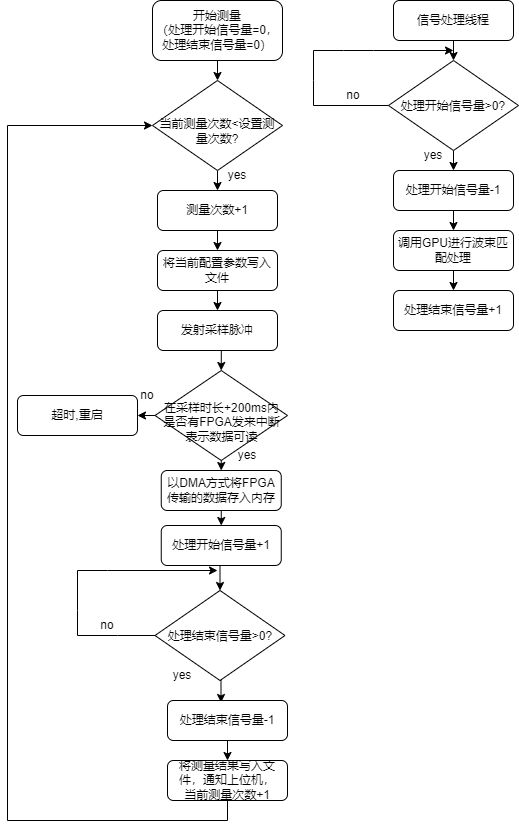

The diagram above was exported from draw.io. Its source (the exported page's mxGraphModel, read from the mxfile embedded in the PNG):
<mxGraphModel dx="868" dy="520" grid="1" gridSize="10" guides="1" tooltips="1" connect="1" arrows="1" fold="1" page="1" pageScale="1" pageWidth="827" pageHeight="1169" math="0" shadow="0">
  <root>
    <mxCell id="WIyWlLk6GJQsqaUBKTNV-0" />
    <mxCell id="WIyWlLk6GJQsqaUBKTNV-1" parent="WIyWlLk6GJQsqaUBKTNV-0" />
    <mxCell id="-fg224URM4OcLOsxM6Uj-21" style="edgeStyle=orthogonalEdgeStyle;rounded=0;orthogonalLoop=1;jettySize=auto;html=1;exitX=0.5;exitY=1;exitDx=0;exitDy=0;entryX=0.5;entryY=0;entryDx=0;entryDy=0;" parent="WIyWlLk6GJQsqaUBKTNV-1" source="WIyWlLk6GJQsqaUBKTNV-3" target="WIyWlLk6GJQsqaUBKTNV-6" edge="1">
      <mxGeometry relative="1" as="geometry" />
    </mxCell>
    <mxCell id="WIyWlLk6GJQsqaUBKTNV-3" value="开始测量&lt;br&gt;（处理开始信号量=0，&lt;br&gt;处理结束信号量=0）" style="rounded=1;whiteSpace=wrap;html=1;fontSize=12;glass=0;strokeWidth=1;shadow=0;" parent="WIyWlLk6GJQsqaUBKTNV-1" vertex="1">
      <mxGeometry x="155" y="60" width="130" height="60" as="geometry" />
    </mxCell>
    <mxCell id="-fg224URM4OcLOsxM6Uj-23" style="edgeStyle=orthogonalEdgeStyle;rounded=0;orthogonalLoop=1;jettySize=auto;html=1;exitX=0.5;exitY=1;exitDx=0;exitDy=0;entryX=0.5;entryY=0;entryDx=0;entryDy=0;" parent="WIyWlLk6GJQsqaUBKTNV-1" source="WIyWlLk6GJQsqaUBKTNV-6" target="-fg224URM4OcLOsxM6Uj-22" edge="1">
      <mxGeometry relative="1" as="geometry" />
    </mxCell>
    <mxCell id="WIyWlLk6GJQsqaUBKTNV-6" value="当前测量次数&amp;lt;设置测量次数?" style="rhombus;whiteSpace=wrap;html=1;shadow=0;fontFamily=Helvetica;fontSize=12;align=center;strokeWidth=1;spacing=6;spacingTop=11;" parent="WIyWlLk6GJQsqaUBKTNV-1" vertex="1">
      <mxGeometry x="155" y="140" width="130" height="90" as="geometry" />
    </mxCell>
    <mxCell id="-fg224URM4OcLOsxM6Uj-26" style="edgeStyle=orthogonalEdgeStyle;rounded=0;orthogonalLoop=1;jettySize=auto;html=1;exitX=0.5;exitY=1;exitDx=0;exitDy=0;entryX=0.5;entryY=0;entryDx=0;entryDy=0;" parent="WIyWlLk6GJQsqaUBKTNV-1" source="-fg224URM4OcLOsxM6Uj-22" target="-fg224URM4OcLOsxM6Uj-25" edge="1">
      <mxGeometry relative="1" as="geometry" />
    </mxCell>
    <mxCell id="-fg224URM4OcLOsxM6Uj-22" value="测量次数+1" style="rounded=1;whiteSpace=wrap;html=1;fontSize=12;glass=0;strokeWidth=1;shadow=0;" parent="WIyWlLk6GJQsqaUBKTNV-1" vertex="1">
      <mxGeometry x="160" y="250" width="120" height="40" as="geometry" />
    </mxCell>
    <mxCell id="-fg224URM4OcLOsxM6Uj-24" value="yes" style="text;html=1;strokeColor=none;fillColor=none;align=center;verticalAlign=middle;whiteSpace=wrap;rounded=0;" parent="WIyWlLk6GJQsqaUBKTNV-1" vertex="1">
      <mxGeometry x="210" y="220" width="60" height="30" as="geometry" />
    </mxCell>
    <mxCell id="-fg224URM4OcLOsxM6Uj-28" style="edgeStyle=orthogonalEdgeStyle;rounded=0;orthogonalLoop=1;jettySize=auto;html=1;exitX=0.5;exitY=1;exitDx=0;exitDy=0;" parent="WIyWlLk6GJQsqaUBKTNV-1" source="-fg224URM4OcLOsxM6Uj-25" edge="1">
      <mxGeometry relative="1" as="geometry">
        <mxPoint x="220" y="370" as="targetPoint" />
      </mxGeometry>
    </mxCell>
    <mxCell id="-fg224URM4OcLOsxM6Uj-25" value="将当前配置参数写入文件" style="rounded=1;whiteSpace=wrap;html=1;fontSize=12;glass=0;strokeWidth=1;shadow=0;" parent="WIyWlLk6GJQsqaUBKTNV-1" vertex="1">
      <mxGeometry x="160" y="310" width="120" height="40" as="geometry" />
    </mxCell>
    <mxCell id="-fg224URM4OcLOsxM6Uj-31" style="edgeStyle=orthogonalEdgeStyle;rounded=0;orthogonalLoop=1;jettySize=auto;html=1;exitX=0.5;exitY=1;exitDx=0;exitDy=0;entryX=0.5;entryY=0;entryDx=0;entryDy=0;" parent="WIyWlLk6GJQsqaUBKTNV-1" source="-fg224URM4OcLOsxM6Uj-29" target="-fg224URM4OcLOsxM6Uj-30" edge="1">
      <mxGeometry relative="1" as="geometry" />
    </mxCell>
    <mxCell id="-fg224URM4OcLOsxM6Uj-29" value="发射采样脉冲" style="rounded=1;whiteSpace=wrap;html=1;fontSize=12;glass=0;strokeWidth=1;shadow=0;" parent="WIyWlLk6GJQsqaUBKTNV-1" vertex="1">
      <mxGeometry x="160" y="370" width="120" height="40" as="geometry" />
    </mxCell>
    <mxCell id="Spm3GiVfu5nbvjXhfVl4-5" style="edgeStyle=orthogonalEdgeStyle;rounded=0;orthogonalLoop=1;jettySize=auto;html=1;exitX=0.5;exitY=1;exitDx=0;exitDy=0;entryX=0.5;entryY=0;entryDx=0;entryDy=0;" edge="1" parent="WIyWlLk6GJQsqaUBKTNV-1" source="-fg224URM4OcLOsxM6Uj-30" target="Spm3GiVfu5nbvjXhfVl4-3">
      <mxGeometry relative="1" as="geometry" />
    </mxCell>
    <mxCell id="Spm3GiVfu5nbvjXhfVl4-20" style="edgeStyle=orthogonalEdgeStyle;rounded=0;orthogonalLoop=1;jettySize=auto;html=1;exitX=0;exitY=0.5;exitDx=0;exitDy=0;entryX=1;entryY=0.5;entryDx=0;entryDy=0;" edge="1" parent="WIyWlLk6GJQsqaUBKTNV-1" source="-fg224URM4OcLOsxM6Uj-30" target="-fg224URM4OcLOsxM6Uj-33">
      <mxGeometry relative="1" as="geometry" />
    </mxCell>
    <mxCell id="-fg224URM4OcLOsxM6Uj-30" value="在采样时长+200ms内是否有FPGA发来中断表示数据可读" style="rhombus;whiteSpace=wrap;html=1;shadow=0;fontFamily=Helvetica;fontSize=12;align=center;strokeWidth=1;spacing=6;spacingTop=13;" parent="WIyWlLk6GJQsqaUBKTNV-1" vertex="1">
      <mxGeometry x="157.5" y="430" width="132.5" height="90" as="geometry" />
    </mxCell>
    <mxCell id="-fg224URM4OcLOsxM6Uj-33" value="超时,重启" style="rounded=1;whiteSpace=wrap;html=1;fontSize=12;glass=0;strokeWidth=1;shadow=0;" parent="WIyWlLk6GJQsqaUBKTNV-1" vertex="1">
      <mxGeometry x="20" y="455" width="120" height="40" as="geometry" />
    </mxCell>
    <mxCell id="-fg224URM4OcLOsxM6Uj-35" value="no" style="text;html=1;strokeColor=none;fillColor=none;align=center;verticalAlign=middle;whiteSpace=wrap;rounded=0;" parent="WIyWlLk6GJQsqaUBKTNV-1" vertex="1">
      <mxGeometry x="120" y="440" width="60" height="30" as="geometry" />
    </mxCell>
    <mxCell id="Spm3GiVfu5nbvjXhfVl4-29" style="edgeStyle=orthogonalEdgeStyle;rounded=0;orthogonalLoop=1;jettySize=auto;html=1;exitX=0.5;exitY=1;exitDx=0;exitDy=0;entryX=0.5;entryY=0;entryDx=0;entryDy=0;" edge="1" parent="WIyWlLk6GJQsqaUBKTNV-1" source="Spm3GiVfu5nbvjXhfVl4-3" target="Spm3GiVfu5nbvjXhfVl4-28">
      <mxGeometry relative="1" as="geometry" />
    </mxCell>
    <mxCell id="Spm3GiVfu5nbvjXhfVl4-3" value="以DMA方式将FPGA传输的数据存入内存" style="rounded=1;whiteSpace=wrap;html=1;fontSize=12;glass=0;strokeWidth=1;shadow=0;" vertex="1" parent="WIyWlLk6GJQsqaUBKTNV-1">
      <mxGeometry x="163.75" y="530" width="120" height="40" as="geometry" />
    </mxCell>
    <mxCell id="Spm3GiVfu5nbvjXhfVl4-6" value="yes" style="text;html=1;strokeColor=none;fillColor=none;align=center;verticalAlign=middle;whiteSpace=wrap;rounded=0;" vertex="1" parent="WIyWlLk6GJQsqaUBKTNV-1">
      <mxGeometry x="220" y="500" width="60" height="30" as="geometry" />
    </mxCell>
    <mxCell id="Spm3GiVfu5nbvjXhfVl4-9" style="edgeStyle=orthogonalEdgeStyle;rounded=0;orthogonalLoop=1;jettySize=auto;html=1;exitX=0.5;exitY=0;exitDx=0;exitDy=0;entryX=0.5;entryY=0;entryDx=0;entryDy=0;" edge="1" parent="WIyWlLk6GJQsqaUBKTNV-1" source="Spm3GiVfu5nbvjXhfVl4-8" target="Spm3GiVfu5nbvjXhfVl4-8">
      <mxGeometry relative="1" as="geometry" />
    </mxCell>
    <mxCell id="Spm3GiVfu5nbvjXhfVl4-11" style="edgeStyle=orthogonalEdgeStyle;rounded=0;orthogonalLoop=1;jettySize=auto;html=1;exitX=0.5;exitY=1;exitDx=0;exitDy=0;entryX=0.5;entryY=0;entryDx=0;entryDy=0;" edge="1" parent="WIyWlLk6GJQsqaUBKTNV-1" source="Spm3GiVfu5nbvjXhfVl4-7" target="Spm3GiVfu5nbvjXhfVl4-8">
      <mxGeometry relative="1" as="geometry">
        <Array as="points">
          <mxPoint x="456" y="120" />
          <mxPoint x="456" y="120" />
        </Array>
      </mxGeometry>
    </mxCell>
    <mxCell id="Spm3GiVfu5nbvjXhfVl4-7" value="信号处理线程" style="rounded=1;whiteSpace=wrap;html=1;fontSize=12;glass=0;strokeWidth=1;shadow=0;" vertex="1" parent="WIyWlLk6GJQsqaUBKTNV-1">
      <mxGeometry x="396" y="60" width="120" height="40" as="geometry" />
    </mxCell>
    <mxCell id="Spm3GiVfu5nbvjXhfVl4-16" style="edgeStyle=orthogonalEdgeStyle;rounded=0;orthogonalLoop=1;jettySize=auto;html=1;exitX=0.5;exitY=1;exitDx=0;exitDy=0;entryX=0.5;entryY=0;entryDx=0;entryDy=0;" edge="1" parent="WIyWlLk6GJQsqaUBKTNV-1" source="Spm3GiVfu5nbvjXhfVl4-8" target="Spm3GiVfu5nbvjXhfVl4-15">
      <mxGeometry relative="1" as="geometry" />
    </mxCell>
    <mxCell id="Spm3GiVfu5nbvjXhfVl4-8" value="处理开始信号量&amp;gt;0?" style="rhombus;whiteSpace=wrap;html=1;shadow=0;fontFamily=Helvetica;fontSize=12;align=center;strokeWidth=1;spacing=6;spacingTop=1;" vertex="1" parent="WIyWlLk6GJQsqaUBKTNV-1">
      <mxGeometry x="391" y="120" width="130" height="90" as="geometry" />
    </mxCell>
    <mxCell id="Spm3GiVfu5nbvjXhfVl4-13" value="no" style="text;html=1;strokeColor=none;fillColor=none;align=center;verticalAlign=middle;whiteSpace=wrap;rounded=0;" vertex="1" parent="WIyWlLk6GJQsqaUBKTNV-1">
      <mxGeometry x="326" y="140" width="60" height="30" as="geometry" />
    </mxCell>
    <mxCell id="Spm3GiVfu5nbvjXhfVl4-24" style="edgeStyle=orthogonalEdgeStyle;rounded=0;orthogonalLoop=1;jettySize=auto;html=1;exitX=0.5;exitY=1;exitDx=0;exitDy=0;entryX=0.5;entryY=0;entryDx=0;entryDy=0;" edge="1" parent="WIyWlLk6GJQsqaUBKTNV-1" source="Spm3GiVfu5nbvjXhfVl4-15" target="Spm3GiVfu5nbvjXhfVl4-23">
      <mxGeometry relative="1" as="geometry" />
    </mxCell>
    <mxCell id="Spm3GiVfu5nbvjXhfVl4-15" value="处理开始信号量-1" style="rounded=1;whiteSpace=wrap;html=1;fontSize=12;glass=0;strokeWidth=1;shadow=0;" vertex="1" parent="WIyWlLk6GJQsqaUBKTNV-1">
      <mxGeometry x="396" y="230" width="120" height="40" as="geometry" />
    </mxCell>
    <mxCell id="Spm3GiVfu5nbvjXhfVl4-17" value="yes" style="text;html=1;strokeColor=none;fillColor=none;align=center;verticalAlign=middle;whiteSpace=wrap;rounded=0;" vertex="1" parent="WIyWlLk6GJQsqaUBKTNV-1">
      <mxGeometry x="406" y="200" width="60" height="30" as="geometry" />
    </mxCell>
    <mxCell id="Spm3GiVfu5nbvjXhfVl4-36" style="edgeStyle=orthogonalEdgeStyle;rounded=0;orthogonalLoop=1;jettySize=auto;html=1;exitX=0.5;exitY=1;exitDx=0;exitDy=0;entryX=0.5;entryY=0;entryDx=0;entryDy=0;" edge="1" parent="WIyWlLk6GJQsqaUBKTNV-1" source="Spm3GiVfu5nbvjXhfVl4-23" target="Spm3GiVfu5nbvjXhfVl4-34">
      <mxGeometry relative="1" as="geometry" />
    </mxCell>
    <mxCell id="Spm3GiVfu5nbvjXhfVl4-23" value="调用GPU进行波束匹配处理" style="rounded=1;whiteSpace=wrap;html=1;fontSize=12;glass=0;strokeWidth=1;shadow=0;" vertex="1" parent="WIyWlLk6GJQsqaUBKTNV-1">
      <mxGeometry x="396" y="290" width="120" height="40" as="geometry" />
    </mxCell>
    <mxCell id="Spm3GiVfu5nbvjXhfVl4-27" value="" style="endArrow=classic;html=1;rounded=0;exitX=0;exitY=0.5;exitDx=0;exitDy=0;" edge="1" parent="WIyWlLk6GJQsqaUBKTNV-1" source="Spm3GiVfu5nbvjXhfVl4-8">
      <mxGeometry width="50" height="50" relative="1" as="geometry">
        <mxPoint x="285" y="160" as="sourcePoint" />
        <mxPoint x="456" y="110" as="targetPoint" />
        <Array as="points">
          <mxPoint x="316" y="165" />
          <mxPoint x="316" y="140" />
          <mxPoint x="316" y="110" />
          <mxPoint x="346" y="110" />
          <mxPoint x="376" y="110" />
        </Array>
      </mxGeometry>
    </mxCell>
    <mxCell id="Spm3GiVfu5nbvjXhfVl4-31" style="edgeStyle=orthogonalEdgeStyle;rounded=0;orthogonalLoop=1;jettySize=auto;html=1;exitX=0.5;exitY=1;exitDx=0;exitDy=0;entryX=0.5;entryY=0;entryDx=0;entryDy=0;" edge="1" parent="WIyWlLk6GJQsqaUBKTNV-1" source="Spm3GiVfu5nbvjXhfVl4-28" target="Spm3GiVfu5nbvjXhfVl4-30">
      <mxGeometry relative="1" as="geometry" />
    </mxCell>
    <mxCell id="Spm3GiVfu5nbvjXhfVl4-28" value="处理开始信号量+1" style="rounded=1;whiteSpace=wrap;html=1;fontSize=12;glass=0;strokeWidth=1;shadow=0;" vertex="1" parent="WIyWlLk6GJQsqaUBKTNV-1">
      <mxGeometry x="163.75" y="585" width="120" height="40" as="geometry" />
    </mxCell>
    <mxCell id="Spm3GiVfu5nbvjXhfVl4-39" style="edgeStyle=orthogonalEdgeStyle;rounded=0;orthogonalLoop=1;jettySize=auto;html=1;exitX=0.5;exitY=1;exitDx=0;exitDy=0;entryX=0.446;entryY=0.05;entryDx=0;entryDy=0;entryPerimeter=0;" edge="1" parent="WIyWlLk6GJQsqaUBKTNV-1" source="Spm3GiVfu5nbvjXhfVl4-30" target="Spm3GiVfu5nbvjXhfVl4-37">
      <mxGeometry relative="1" as="geometry" />
    </mxCell>
    <mxCell id="Spm3GiVfu5nbvjXhfVl4-30" value="处理结束信号量&amp;gt;0?" style="rhombus;whiteSpace=wrap;html=1;shadow=0;fontFamily=Helvetica;fontSize=12;align=center;strokeWidth=1;spacing=6;spacingTop=1;" vertex="1" parent="WIyWlLk6GJQsqaUBKTNV-1">
      <mxGeometry x="157.5" y="650" width="130" height="90" as="geometry" />
    </mxCell>
    <mxCell id="Spm3GiVfu5nbvjXhfVl4-32" value="" style="endArrow=classic;html=1;rounded=0;exitX=0;exitY=0.5;exitDx=0;exitDy=0;" edge="1" parent="WIyWlLk6GJQsqaUBKTNV-1" source="Spm3GiVfu5nbvjXhfVl4-30">
      <mxGeometry width="50" height="50" relative="1" as="geometry">
        <mxPoint x="155" y="695" as="sourcePoint" />
        <mxPoint x="220" y="630" as="targetPoint" />
        <Array as="points">
          <mxPoint x="120" y="695" />
          <mxPoint x="80" y="695" />
          <mxPoint x="80" y="670" />
          <mxPoint x="80" y="630" />
          <mxPoint x="110" y="630" />
        </Array>
      </mxGeometry>
    </mxCell>
    <mxCell id="Spm3GiVfu5nbvjXhfVl4-33" value="no" style="text;html=1;strokeColor=none;fillColor=none;align=center;verticalAlign=middle;whiteSpace=wrap;rounded=0;" vertex="1" parent="WIyWlLk6GJQsqaUBKTNV-1">
      <mxGeometry x="80" y="670" width="60" height="30" as="geometry" />
    </mxCell>
    <mxCell id="Spm3GiVfu5nbvjXhfVl4-34" value="处理结束信号量+1" style="rounded=1;whiteSpace=wrap;html=1;fontSize=12;glass=0;strokeWidth=1;shadow=0;" vertex="1" parent="WIyWlLk6GJQsqaUBKTNV-1">
      <mxGeometry x="396" y="350" width="120" height="40" as="geometry" />
    </mxCell>
    <mxCell id="Spm3GiVfu5nbvjXhfVl4-41" style="edgeStyle=orthogonalEdgeStyle;rounded=0;orthogonalLoop=1;jettySize=auto;html=1;exitX=0.5;exitY=1;exitDx=0;exitDy=0;entryX=0.5;entryY=0;entryDx=0;entryDy=0;" edge="1" parent="WIyWlLk6GJQsqaUBKTNV-1" source="Spm3GiVfu5nbvjXhfVl4-37" target="Spm3GiVfu5nbvjXhfVl4-40">
      <mxGeometry relative="1" as="geometry" />
    </mxCell>
    <mxCell id="Spm3GiVfu5nbvjXhfVl4-37" value="处理结束信号量-1" style="rounded=1;whiteSpace=wrap;html=1;fontSize=12;glass=0;strokeWidth=1;shadow=0;" vertex="1" parent="WIyWlLk6GJQsqaUBKTNV-1">
      <mxGeometry x="170" y="760" width="120" height="40" as="geometry" />
    </mxCell>
    <mxCell id="Spm3GiVfu5nbvjXhfVl4-38" value="yes" style="text;html=1;strokeColor=none;fillColor=none;align=center;verticalAlign=middle;whiteSpace=wrap;rounded=0;" vertex="1" parent="WIyWlLk6GJQsqaUBKTNV-1">
      <mxGeometry x="155" y="720" width="60" height="30" as="geometry" />
    </mxCell>
    <mxCell id="Spm3GiVfu5nbvjXhfVl4-42" style="edgeStyle=orthogonalEdgeStyle;rounded=0;orthogonalLoop=1;jettySize=auto;html=1;exitX=0.5;exitY=1;exitDx=0;exitDy=0;entryX=0;entryY=0.5;entryDx=0;entryDy=0;" edge="1" parent="WIyWlLk6GJQsqaUBKTNV-1" source="Spm3GiVfu5nbvjXhfVl4-40" target="WIyWlLk6GJQsqaUBKTNV-6">
      <mxGeometry relative="1" as="geometry">
        <Array as="points">
          <mxPoint x="230" y="880" />
          <mxPoint x="10" y="880" />
          <mxPoint x="10" y="185" />
        </Array>
      </mxGeometry>
    </mxCell>
    <mxCell id="Spm3GiVfu5nbvjXhfVl4-40" value="将测量结果写入文件，通知上位机，&lt;br&gt;当前测量次数+1" style="rounded=1;whiteSpace=wrap;html=1;fontSize=12;glass=0;strokeWidth=1;shadow=0;" vertex="1" parent="WIyWlLk6GJQsqaUBKTNV-1">
      <mxGeometry x="170" y="820" width="120" height="40" as="geometry" />
    </mxCell>
  </root>
</mxGraphModel>